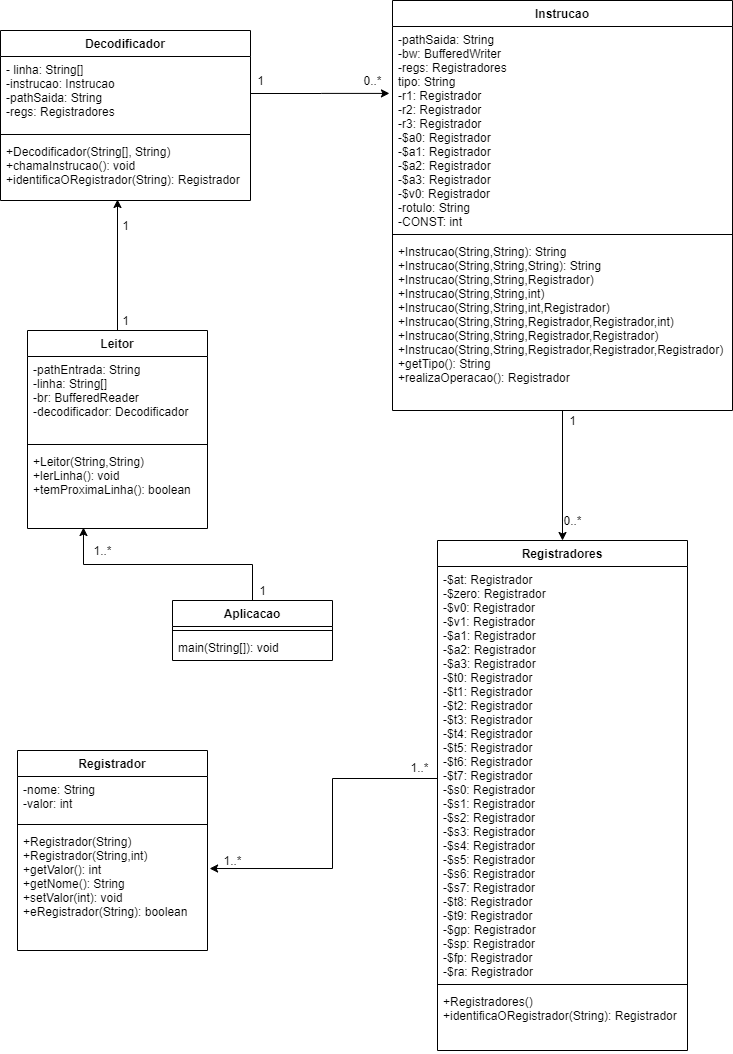

The diagram above was exported from draw.io. Its source (the exported page's mxGraphModel, read from the mxfile embedded in the PNG):
<mxGraphModel dx="1422" dy="762" grid="1" gridSize="10" guides="1" tooltips="1" connect="1" arrows="1" fold="1" page="1" pageScale="1" pageWidth="827" pageHeight="1169" math="0" shadow="0">
  <root>
    <mxCell id="WIyWlLk6GJQsqaUBKTNV-0" />
    <mxCell id="WIyWlLk6GJQsqaUBKTNV-1" parent="WIyWlLk6GJQsqaUBKTNV-0" />
    <mxCell id="0zx5Bj3I_WMmUf0PZlhN-60" value="&lt;span style=&quot;color: rgba(0 , 0 , 0 , 0) ; font-family: monospace ; font-size: 0px&quot;&gt;%3CmxGraphModel%3E%3Croot%3E%3CmxCell%20id%3D%220%22%2F%3E%3CmxCell%20id%3D%221%22%20parent%3D%220%22%2F%3E%3CmxCell%20id%3D%222%22%20value%3D%22Leitor%22%20style%3D%22swimlane%3BfontStyle%3D0%3Balign%3Dcenter%3BverticalAlign%3Dtop%3BchildLayout%3DstackLayout%3Bhorizontal%3D1%3BstartSize%3D26%3BhorizontalStack%3D0%3BresizeParent%3D1%3BresizeLast%3D0%3Bcollapsible%3D1%3BmarginBottom%3D0%3Brounded%3D0%3Bshadow%3D0%3BstrokeWidth%3D1%3B%22%20vertex%3D%221%22%20parent%3D%221%22%3E%3CmxGeometry%20x%3D%2260%22%20y%3D%22260%22%20width%3D%22180%22%20height%3D%22130%22%20as%3D%22geometry%22%3E%3CmxRectangle%20x%3D%22550%22%20y%3D%22140%22%20width%3D%22160%22%20height%3D%2226%22%20as%3D%22alternateBounds%22%2F%3E%3C%2FmxGeometry%3E%3C%2FmxCell%3E%3CmxCell%20id%3D%223%22%20value%3D%22pathEntrada%3A%20String%26%2310%3Blinha%3A%20String%5B%5D%26%2310%3Bbr%3A%20BufferedReader%26%2310%3Bdecodificador%3A%20Decodificador%26%2310%3B%22%20style%3D%22text%3Balign%3Dleft%3BverticalAlign%3Dtop%3BspacingLeft%3D4%3BspacingRight%3D4%3Boverflow%3Dhidden%3Brotatable%3D0%3Bpoints%3D%5B%5B0%2C0.5%5D%2C%5B1%2C0.5%5D%5D%3BportConstraint%3Deastwest%3B%22%20vertex%3D%221%22%20parent%3D%222%22%3E%3CmxGeometry%20y%3D%2226%22%20width%3D%22180%22%20height%3D%2274%22%20as%3D%22geometry%22%2F%3E%3C%2FmxCell%3E%3C%2Froot%3E%3C%2FmxGraphModel%3E&lt;/span&gt;" style="text;html=1;align=center;verticalAlign=middle;resizable=0;points=[];autosize=1;" vertex="1" parent="WIyWlLk6GJQsqaUBKTNV-1">
      <mxGeometry x="173" y="376" width="20" height="20" as="geometry" />
    </mxCell>
    <mxCell id="0zx5Bj3I_WMmUf0PZlhN-117" value="&lt;br&gt;" style="edgeStyle=orthogonalEdgeStyle;rounded=0;orthogonalLoop=1;jettySize=auto;html=1;" edge="1" parent="WIyWlLk6GJQsqaUBKTNV-1" source="0zx5Bj3I_WMmUf0PZlhN-18" target="0zx5Bj3I_WMmUf0PZlhN-99">
      <mxGeometry relative="1" as="geometry" />
    </mxCell>
    <mxCell id="0zx5Bj3I_WMmUf0PZlhN-18" value="Instrucao" style="swimlane;fontStyle=1;align=center;verticalAlign=top;childLayout=stackLayout;horizontal=1;startSize=26;horizontalStack=0;resizeParent=1;resizeLast=0;collapsible=1;marginBottom=0;rounded=0;shadow=0;strokeWidth=1;" vertex="1" parent="WIyWlLk6GJQsqaUBKTNV-1">
      <mxGeometry x="450" y="20" width="340" height="410" as="geometry">
        <mxRectangle x="550" y="140" width="160" height="26" as="alternateBounds" />
      </mxGeometry>
    </mxCell>
    <mxCell id="0zx5Bj3I_WMmUf0PZlhN-19" value="-pathSaida: String&#10;-bw: BufferedWriter&#10;-regs: Registradores&#10;tipo: String&#10;-r1: Registrador&#10;-r2: Registrador&#10;-r3: Registrador&#10;-$a0: Registrador&#10;-$a1: Registrador&#10;-$a2: Registrador&#10;-$a3: Registrador&#10;-$v0: Registrador&#10;-rotulo: String&#10;-CONST: int&#10;&#10;  " style="text;align=left;verticalAlign=top;spacingLeft=4;spacingRight=4;overflow=hidden;rotatable=0;points=[[0,0.5],[1,0.5]];portConstraint=eastwest;" vertex="1" parent="0zx5Bj3I_WMmUf0PZlhN-18">
      <mxGeometry y="26" width="340" height="204" as="geometry" />
    </mxCell>
    <mxCell id="0zx5Bj3I_WMmUf0PZlhN-24" value="" style="line;html=1;strokeWidth=1;align=left;verticalAlign=middle;spacingTop=-1;spacingLeft=3;spacingRight=3;rotatable=0;labelPosition=right;points=[];portConstraint=eastwest;" vertex="1" parent="0zx5Bj3I_WMmUf0PZlhN-18">
      <mxGeometry y="230" width="340" height="8" as="geometry" />
    </mxCell>
    <mxCell id="0zx5Bj3I_WMmUf0PZlhN-25" value="+Instrucao(String,String): String&#10;+Instrucao(String,String,String): String&#10;+Instrucao(String,String,Registrador)&#10;+Instrucao(String,String,int)&#10;+Instrucao(String,String,int,Registrador)&#10;+Instrucao(String,String,Registrador,Registrador,int)&#10;+Instrucao(String,String,Registrador,Registrador)&#10;+Instrucao(String,String,Registrador,Registrador,Registrador)&#10;+getTipo(): String&#10;+realizaOperacao(): Registrador&#10;&#10;&#10;&#10;" style="text;align=left;verticalAlign=top;spacingLeft=4;spacingRight=4;overflow=hidden;rotatable=0;points=[[0,0.5],[1,0.5]];portConstraint=eastwest;" vertex="1" parent="0zx5Bj3I_WMmUf0PZlhN-18">
      <mxGeometry y="238" width="340" height="142" as="geometry" />
    </mxCell>
    <mxCell id="0zx5Bj3I_WMmUf0PZlhN-114" style="edgeStyle=orthogonalEdgeStyle;rounded=0;orthogonalLoop=1;jettySize=auto;html=1;entryX=0.468;entryY=0.984;entryDx=0;entryDy=0;entryPerimeter=0;" edge="1" parent="WIyWlLk6GJQsqaUBKTNV-1" source="0zx5Bj3I_WMmUf0PZlhN-72" target="zkfFHV4jXpPFQw0GAbJ--24">
      <mxGeometry relative="1" as="geometry" />
    </mxCell>
    <mxCell id="0zx5Bj3I_WMmUf0PZlhN-72" value="Leitor" style="swimlane;fontStyle=1;align=center;verticalAlign=top;childLayout=stackLayout;horizontal=1;startSize=26;horizontalStack=0;resizeParent=1;resizeParentMax=0;resizeLast=0;collapsible=1;marginBottom=0;" vertex="1" parent="WIyWlLk6GJQsqaUBKTNV-1">
      <mxGeometry x="85" y="350" width="180" height="198" as="geometry" />
    </mxCell>
    <mxCell id="0zx5Bj3I_WMmUf0PZlhN-73" value="-pathEntrada: String&#10;-linha: String[]&#10;-br: BufferedReader&#10;-decodificador: Decodificador&#10;" style="text;strokeColor=none;fillColor=none;align=left;verticalAlign=top;spacingLeft=4;spacingRight=4;overflow=hidden;rotatable=0;points=[[0,0.5],[1,0.5]];portConstraint=eastwest;" vertex="1" parent="0zx5Bj3I_WMmUf0PZlhN-72">
      <mxGeometry y="26" width="180" height="84" as="geometry" />
    </mxCell>
    <mxCell id="0zx5Bj3I_WMmUf0PZlhN-74" value="" style="line;strokeWidth=1;fillColor=none;align=left;verticalAlign=middle;spacingTop=-1;spacingLeft=3;spacingRight=3;rotatable=0;labelPosition=right;points=[];portConstraint=eastwest;" vertex="1" parent="0zx5Bj3I_WMmUf0PZlhN-72">
      <mxGeometry y="110" width="180" height="8" as="geometry" />
    </mxCell>
    <mxCell id="0zx5Bj3I_WMmUf0PZlhN-75" value="+Leitor(String,String)&#10;+lerLinha(): void&#10;+temProximaLinha(): boolean" style="text;strokeColor=none;fillColor=none;align=left;verticalAlign=top;spacingLeft=4;spacingRight=4;overflow=hidden;rotatable=0;points=[[0,0.5],[1,0.5]];portConstraint=eastwest;" vertex="1" parent="0zx5Bj3I_WMmUf0PZlhN-72">
      <mxGeometry y="118" width="180" height="80" as="geometry" />
    </mxCell>
    <mxCell id="zkfFHV4jXpPFQw0GAbJ--17" value="Decodificador" style="swimlane;fontStyle=1;align=center;verticalAlign=top;childLayout=stackLayout;horizontal=1;startSize=26;horizontalStack=0;resizeParent=1;resizeLast=0;collapsible=1;marginBottom=0;rounded=0;shadow=0;strokeWidth=1;" parent="WIyWlLk6GJQsqaUBKTNV-1" vertex="1">
      <mxGeometry x="58" y="50" width="250" height="170" as="geometry">
        <mxRectangle x="550" y="140" width="160" height="26" as="alternateBounds" />
      </mxGeometry>
    </mxCell>
    <mxCell id="zkfFHV4jXpPFQw0GAbJ--18" value="- linha: String[]&#10;-instrucao: Instrucao&#10;-pathSaida: String&#10;-regs: Registradores&#10;" style="text;align=left;verticalAlign=top;spacingLeft=4;spacingRight=4;overflow=hidden;rotatable=0;points=[[0,0.5],[1,0.5]];portConstraint=eastwest;" parent="zkfFHV4jXpPFQw0GAbJ--17" vertex="1">
      <mxGeometry y="26" width="250" height="74" as="geometry" />
    </mxCell>
    <mxCell id="zkfFHV4jXpPFQw0GAbJ--23" value="" style="line;html=1;strokeWidth=1;align=left;verticalAlign=middle;spacingTop=-1;spacingLeft=3;spacingRight=3;rotatable=0;labelPosition=right;points=[];portConstraint=eastwest;" parent="zkfFHV4jXpPFQw0GAbJ--17" vertex="1">
      <mxGeometry y="100" width="250" height="8" as="geometry" />
    </mxCell>
    <mxCell id="zkfFHV4jXpPFQw0GAbJ--24" value="+Decodificador(String[], String)&#10;+chamaInstrucao(): void&#10;+identificaORegistrador(String): Registrador" style="text;align=left;verticalAlign=top;spacingLeft=4;spacingRight=4;overflow=hidden;rotatable=0;points=[[0,0.5],[1,0.5]];portConstraint=eastwest;" parent="zkfFHV4jXpPFQw0GAbJ--17" vertex="1">
      <mxGeometry y="108" width="250" height="62" as="geometry" />
    </mxCell>
    <mxCell id="0zx5Bj3I_WMmUf0PZlhN-99" value="Registradores" style="swimlane;fontStyle=1;align=center;verticalAlign=top;childLayout=stackLayout;horizontal=1;startSize=26;horizontalStack=0;resizeParent=1;resizeParentMax=0;resizeLast=0;collapsible=1;marginBottom=0;" vertex="1" parent="WIyWlLk6GJQsqaUBKTNV-1">
      <mxGeometry x="495" y="560" width="250" height="510" as="geometry" />
    </mxCell>
    <mxCell id="0zx5Bj3I_WMmUf0PZlhN-100" value="-$at: Registrador&#10;-$zero: Registrador&#10;-$v0: Registrador&#10;-$v1: Registrador&#10;-$a1: Registrador&#10;-$a2: Registrador&#10;-$a3: Registrador&#10;-$t0: Registrador&#10;-$t1: Registrador&#10;-$t2: Registrador&#10;-$t3: Registrador&#10;-$t4: Registrador&#10;-$t5: Registrador&#10;-$t6: Registrador&#10;-$t7: Registrador&#10;-$s0: Registrador&#10;-$s1: Registrador&#10;-$s2: Registrador&#10;-$s3: Registrador&#10;-$s4: Registrador&#10;-$s5: Registrador&#10;-$s6: Registrador&#10;-$s7: Registrador&#10;-$t8: Registrador&#10;-$t9: Registrador&#10;-$gp: Registrador&#10;-$sp: Registrador&#10;-$fp: Registrador&#10;-$ra: Registrador" style="text;strokeColor=none;fillColor=none;align=left;verticalAlign=top;spacingLeft=4;spacingRight=4;overflow=hidden;rotatable=0;points=[[0,0.5],[1,0.5]];portConstraint=eastwest;" vertex="1" parent="0zx5Bj3I_WMmUf0PZlhN-99">
      <mxGeometry y="26" width="250" height="414" as="geometry" />
    </mxCell>
    <mxCell id="0zx5Bj3I_WMmUf0PZlhN-101" value="" style="line;strokeWidth=1;fillColor=none;align=left;verticalAlign=middle;spacingTop=-1;spacingLeft=3;spacingRight=3;rotatable=0;labelPosition=right;points=[];portConstraint=eastwest;" vertex="1" parent="0zx5Bj3I_WMmUf0PZlhN-99">
      <mxGeometry y="440" width="250" height="8" as="geometry" />
    </mxCell>
    <mxCell id="0zx5Bj3I_WMmUf0PZlhN-102" value="+Registradores()&#10;+identificaORegistrador(String): Registrador" style="text;strokeColor=none;fillColor=none;align=left;verticalAlign=top;spacingLeft=4;spacingRight=4;overflow=hidden;rotatable=0;points=[[0,0.5],[1,0.5]];portConstraint=eastwest;" vertex="1" parent="0zx5Bj3I_WMmUf0PZlhN-99">
      <mxGeometry y="448" width="250" height="62" as="geometry" />
    </mxCell>
    <mxCell id="0zx5Bj3I_WMmUf0PZlhN-107" style="edgeStyle=orthogonalEdgeStyle;rounded=0;orthogonalLoop=1;jettySize=auto;html=1;entryX=1.011;entryY=0.328;entryDx=0;entryDy=0;entryPerimeter=0;" edge="1" parent="WIyWlLk6GJQsqaUBKTNV-1" target="0zx5Bj3I_WMmUf0PZlhN-83">
      <mxGeometry relative="1" as="geometry">
        <mxPoint x="495" y="793" as="sourcePoint" />
        <Array as="points">
          <mxPoint x="495" y="798" />
          <mxPoint x="390" y="798" />
          <mxPoint x="390" y="888" />
        </Array>
      </mxGeometry>
    </mxCell>
    <mxCell id="0zx5Bj3I_WMmUf0PZlhN-80" value="Registrador" style="swimlane;fontStyle=1;align=center;verticalAlign=top;childLayout=stackLayout;horizontal=1;startSize=26;horizontalStack=0;resizeParent=1;resizeParentMax=0;resizeLast=0;collapsible=1;marginBottom=0;" vertex="1" parent="WIyWlLk6GJQsqaUBKTNV-1">
      <mxGeometry x="75" y="770" width="190" height="200" as="geometry" />
    </mxCell>
    <mxCell id="0zx5Bj3I_WMmUf0PZlhN-81" value="-nome: String&#10;-valor: int&#10;" style="text;strokeColor=none;fillColor=none;align=left;verticalAlign=top;spacingLeft=4;spacingRight=4;overflow=hidden;rotatable=0;points=[[0,0.5],[1,0.5]];portConstraint=eastwest;" vertex="1" parent="0zx5Bj3I_WMmUf0PZlhN-80">
      <mxGeometry y="26" width="190" height="44" as="geometry" />
    </mxCell>
    <mxCell id="0zx5Bj3I_WMmUf0PZlhN-82" value="" style="line;strokeWidth=1;fillColor=none;align=left;verticalAlign=middle;spacingTop=-1;spacingLeft=3;spacingRight=3;rotatable=0;labelPosition=right;points=[];portConstraint=eastwest;" vertex="1" parent="0zx5Bj3I_WMmUf0PZlhN-80">
      <mxGeometry y="70" width="190" height="8" as="geometry" />
    </mxCell>
    <mxCell id="0zx5Bj3I_WMmUf0PZlhN-83" value="+Registrador(String)&#10;+Registrador(String,int)&#10;+getValor(): int&#10;+getNome(): String&#10;+setValor(int): void&#10;+eRegistrador(String): boolean" style="text;strokeColor=none;fillColor=none;align=left;verticalAlign=top;spacingLeft=4;spacingRight=4;overflow=hidden;rotatable=0;points=[[0,0.5],[1,0.5]];portConstraint=eastwest;" vertex="1" parent="0zx5Bj3I_WMmUf0PZlhN-80">
      <mxGeometry y="78" width="190" height="122" as="geometry" />
    </mxCell>
    <mxCell id="0zx5Bj3I_WMmUf0PZlhN-113" style="edgeStyle=orthogonalEdgeStyle;rounded=0;orthogonalLoop=1;jettySize=auto;html=1;entryX=0.311;entryY=0.988;entryDx=0;entryDy=0;entryPerimeter=0;" edge="1" parent="WIyWlLk6GJQsqaUBKTNV-1" source="0zx5Bj3I_WMmUf0PZlhN-109" target="0zx5Bj3I_WMmUf0PZlhN-75">
      <mxGeometry relative="1" as="geometry">
        <mxPoint x="140" y="570" as="targetPoint" />
      </mxGeometry>
    </mxCell>
    <mxCell id="0zx5Bj3I_WMmUf0PZlhN-109" value="Aplicacao" style="swimlane;fontStyle=1;align=center;verticalAlign=top;childLayout=stackLayout;horizontal=1;startSize=26;horizontalStack=0;resizeParent=1;resizeParentMax=0;resizeLast=0;collapsible=1;marginBottom=0;" vertex="1" parent="WIyWlLk6GJQsqaUBKTNV-1">
      <mxGeometry x="230" y="620" width="160" height="60" as="geometry" />
    </mxCell>
    <mxCell id="0zx5Bj3I_WMmUf0PZlhN-111" value="" style="line;strokeWidth=1;fillColor=none;align=left;verticalAlign=middle;spacingTop=-1;spacingLeft=3;spacingRight=3;rotatable=0;labelPosition=right;points=[];portConstraint=eastwest;" vertex="1" parent="0zx5Bj3I_WMmUf0PZlhN-109">
      <mxGeometry y="26" width="160" height="8" as="geometry" />
    </mxCell>
    <mxCell id="0zx5Bj3I_WMmUf0PZlhN-112" value="main(String[]): void" style="text;strokeColor=none;fillColor=none;align=left;verticalAlign=top;spacingLeft=4;spacingRight=4;overflow=hidden;rotatable=0;points=[[0,0.5],[1,0.5]];portConstraint=eastwest;" vertex="1" parent="0zx5Bj3I_WMmUf0PZlhN-109">
      <mxGeometry y="34" width="160" height="26" as="geometry" />
    </mxCell>
    <mxCell id="0zx5Bj3I_WMmUf0PZlhN-116" style="edgeStyle=orthogonalEdgeStyle;rounded=0;orthogonalLoop=1;jettySize=auto;html=1;entryX=-0.009;entryY=0.328;entryDx=0;entryDy=0;entryPerimeter=0;" edge="1" parent="WIyWlLk6GJQsqaUBKTNV-1" source="zkfFHV4jXpPFQw0GAbJ--18" target="0zx5Bj3I_WMmUf0PZlhN-19">
      <mxGeometry relative="1" as="geometry" />
    </mxCell>
    <mxCell id="0zx5Bj3I_WMmUf0PZlhN-118" value="1" style="text;html=1;align=center;verticalAlign=middle;resizable=0;points=[];autosize=1;" vertex="1" parent="WIyWlLk6GJQsqaUBKTNV-1">
      <mxGeometry x="308" y="90" width="20" height="20" as="geometry" />
    </mxCell>
    <mxCell id="0zx5Bj3I_WMmUf0PZlhN-119" value="0..*" style="text;html=1;align=center;verticalAlign=middle;resizable=0;points=[];autosize=1;" vertex="1" parent="WIyWlLk6GJQsqaUBKTNV-1">
      <mxGeometry x="415" y="90" width="30" height="20" as="geometry" />
    </mxCell>
    <mxCell id="0zx5Bj3I_WMmUf0PZlhN-120" value="1" style="text;html=1;align=center;verticalAlign=middle;resizable=0;points=[];autosize=1;" vertex="1" parent="WIyWlLk6GJQsqaUBKTNV-1">
      <mxGeometry x="620" y="430" width="20" height="20" as="geometry" />
    </mxCell>
    <mxCell id="0zx5Bj3I_WMmUf0PZlhN-121" value="0..*" style="text;html=1;align=center;verticalAlign=middle;resizable=0;points=[];autosize=1;" vertex="1" parent="WIyWlLk6GJQsqaUBKTNV-1">
      <mxGeometry x="615" y="530" width="30" height="20" as="geometry" />
    </mxCell>
    <mxCell id="0zx5Bj3I_WMmUf0PZlhN-122" value="1" style="text;html=1;align=center;verticalAlign=middle;resizable=0;points=[];autosize=1;" vertex="1" parent="WIyWlLk6GJQsqaUBKTNV-1">
      <mxGeometry x="173" y="330" width="20" height="20" as="geometry" />
    </mxCell>
    <mxCell id="0zx5Bj3I_WMmUf0PZlhN-123" value="1" style="text;html=1;align=center;verticalAlign=middle;resizable=0;points=[];autosize=1;" vertex="1" parent="WIyWlLk6GJQsqaUBKTNV-1">
      <mxGeometry x="173" y="235" width="20" height="20" as="geometry" />
    </mxCell>
    <mxCell id="0zx5Bj3I_WMmUf0PZlhN-124" value="1" style="text;html=1;align=center;verticalAlign=middle;resizable=0;points=[];autosize=1;" vertex="1" parent="WIyWlLk6GJQsqaUBKTNV-1">
      <mxGeometry x="310" y="600" width="20" height="20" as="geometry" />
    </mxCell>
    <mxCell id="0zx5Bj3I_WMmUf0PZlhN-125" value="1..*" style="text;html=1;align=center;verticalAlign=middle;resizable=0;points=[];autosize=1;" vertex="1" parent="WIyWlLk6GJQsqaUBKTNV-1">
      <mxGeometry x="145" y="560" width="30" height="20" as="geometry" />
    </mxCell>
    <mxCell id="0zx5Bj3I_WMmUf0PZlhN-126" value="&amp;nbsp; &amp;nbsp;1..*" style="text;html=1;align=center;verticalAlign=middle;resizable=0;points=[];autosize=1;" vertex="1" parent="WIyWlLk6GJQsqaUBKTNV-1">
      <mxGeometry x="452" y="777" width="40" height="20" as="geometry" />
    </mxCell>
    <mxCell id="0zx5Bj3I_WMmUf0PZlhN-127" value="1..*" style="text;html=1;align=center;verticalAlign=middle;resizable=0;points=[];autosize=1;" vertex="1" parent="WIyWlLk6GJQsqaUBKTNV-1">
      <mxGeometry x="275" y="870" width="30" height="20" as="geometry" />
    </mxCell>
  </root>
</mxGraphModel>